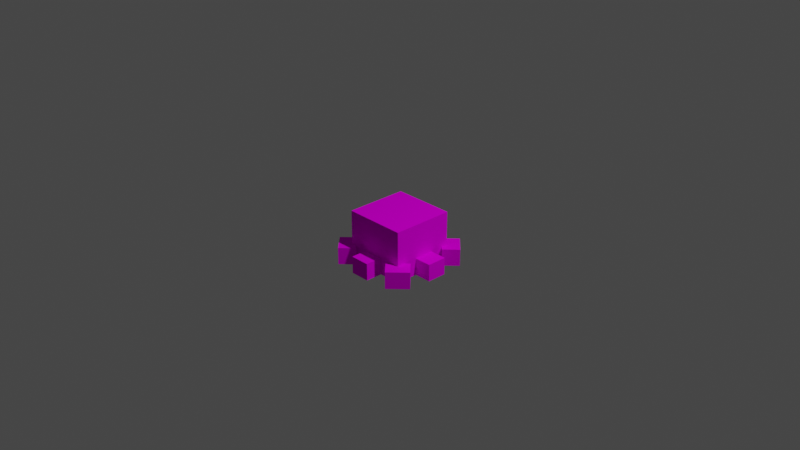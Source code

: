 # Source: plushies_octopus.blend  (saved by Blender 3.6.11; exported with 4.5.12 LTS)
import bpy
from mathutils import Matrix  # noqa: F401  (used for matrix-valued properties, if any)

bpy.ops.wm.read_factory_settings(use_empty=True)
scene = bpy.context.scene
scene.name = 'Scene'

# ---- collections
col_collection = bpy.data.collections.new('Collection'); scene.collection.children.link(col_collection)

# ---- images (referenced by path relative to the original .blend; pixels are not part of the script)
import os
ASSET_DIR = os.environ.get("B2B_ASSET_DIR", "")  # directory of the original .blend (textures are referenced by path, not embedded)
HERE = os.path.dirname(os.path.abspath(__file__))  # packed textures are extracted next to this script under _unpacked/

def load_image(name, relpath, width, height, colorspace="sRGB"):
    """Load a texture the original file referenced (path relative to the .blend, or extracted next to this script)."""
    p = next((c for c in (os.path.join(HERE, relpath), os.path.join(ASSET_DIR, relpath)) if relpath and os.path.exists(c)), "")
    if p:
        img = bpy.data.images.load(p, check_existing=True)
        img.name = name
    else:  # same state as the original file: an image datablock whose file is absent (Cycles renders it pink)
        img = bpy.data.images.new(name, width, height)
        img.source = "FILE"
        img.filepath = "//" + (relpath or name)
    img.colorspace_settings.name = colorspace
    return img
img_plushies_poulpe_png = load_image('plushies_poulpe.png', 'plushies_octopus.png', 1024, 1024, 'sRGB')

# ---- materials (node trees are filled in below, after node groups)
mat_m_1bd42bb8_005b_e137_f33b_ce8dce09661c = bpy.data.materials.new('m_1bd42bb8-005b-e137-f33b-ce8dce09661c')
mat_m_1bd42bb8_005b_e137_f33b_ce8dce09661c.use_transparent_shadow = False
mat_m_1bd42bb8_005b_e137_f33b_ce8dce09661c.roughness = 1.0

# ---- material node trees
mat_m_1bd42bb8_005b_e137_f33b_ce8dce09661c.use_nodes = True; mat_m_1bd42bb8_005b_e137_f33b_ce8dce09661c.node_tree.nodes.clear()
_N = mat_m_1bd42bb8_005b_e137_f33b_ce8dce09661c.node_tree.nodes; _L = mat_m_1bd42bb8_005b_e137_f33b_ce8dce09661c.node_tree.links
n0 = _N.new('ShaderNodeBsdfPrincipled'); n0.name = 'Principled BSDF'; n0.location = (0, 300)
n0.distribution = 'GGX'
n0.subsurface_method = 'RANDOM_WALK_SKIN'
n0.inputs[2].default_value = 1.0
n0.inputs[3].default_value = 1.45
n0.inputs[13].default_value = 0.0
n0.inputs[27].default_value = (0.0, 0.0, 0.0, 1.0)
n0.inputs[28].default_value = 1.0
n1 = _N.new('ShaderNodeOutputMaterial'); n1.name = 'Material Output'; n1.location = (280, 300)
n2 = _N.new('ShaderNodeTexImage'); n2.name = 'Image Texture'; n2.location = (-290, 280)
n2.image = img_plushies_poulpe_png
n2.interpolation = 'Closest'
_L.new(n0.outputs[0], n1.inputs[0])
_L.new(n2.outputs[0], n0.inputs[0])
n1.is_active_output = True

# ---- world
world_world = bpy.data.worlds.new('World'); scene.world = world_world
world_world.use_nodes = True; world_world.node_tree.nodes.clear()
_N = world_world.node_tree.nodes; _L = world_world.node_tree.links
n0 = _N.new('ShaderNodeOutputWorld'); n0.name = 'World Output'; n0.location = (300, 300)
n1 = _N.new('ShaderNodeBackground'); n1.name = 'Background'; n1.location = (10, 300)
n1.inputs[0].default_value = (0.05088, 0.05088, 0.05088, 1.0)
_L.new(n1.outputs[0], n0.inputs[0])
n0.is_active_output = True
world_world.color = (0.05088, 0.05088, 0.05088)
world_world.use_sun_shadow = False
world_world.sun_shadow_jitter_overblur = 0.0

# ---- cameras
cam_camera = bpy.data.cameras.new('Camera')
cam_camera.clip_end = 100.0
cam_camera.ortho_scale = 7.314

# ---- lights
light_light = bpy.data.lights.new('Light', 'POINT')
light_light.transmission_factor = 0.0
light_light.energy = 1000.0
light_light.shadow_soft_size = 0.1
light_light.shadow_maximum_resolution = 0.006
light_light.use_absolute_resolution = True

# ---- meshes
me_cube_041 = bpy.data.meshes.new('cube.041')
me_cube_041.from_pydata([(0.1562, -0.3125, 0.3125), (-0.0625, -0.3125, 0.3125), (0.1562, -0.5, 0.3125), (-0.0625, -0.5, 0.3125), (-0.0625, -0.3125, 0.5), (0.1562, -0.3125, 0.5), (-0.0625, -0.5, 0.5), (0.1562, -0.5, 0.5), (0.375, 0.0625, 0.3125), (0.375, 0.0625, -0.375), (0.375, -0.5, 0.3125), (0.375, -0.5, -0.375), (-0.3125, 0.0625, -0.375), (-0.3125, 0.0625, 0.3125), (-0.3125, -0.5, -0.375), (-0.3125, -0.5, 0.3125), (0.0625, -0.375, 0.0625), (0.0625, -0.375, -0.0625), (0.0625, -0.5, 0.0625), (0.0625, -0.5, -0.0625), (-0.0625, -0.375, -0.0625), (-0.0625, -0.375, 0.0625), (-0.0625, -0.5, -0.0625), (-0.0625, -0.5, 0.0625), (-0.3125, -0.3125, 0.0625), (-0.3125, -0.3125, -0.1562), (-0.3125, -0.5, 0.0625), (-0.3125, -0.5, -0.1562), (-0.5, -0.3125, -0.1562), (-0.5, -0.3125, 0.0625), (-0.5, -0.5, -0.1562), (-0.5, -0.5, 0.0625), (-0.1768, -0.3125, 0.3536), (-0.3536, -0.3125, 0.1768), (-0.1768, -0.5, 0.3536), (-0.3536, -0.5, 0.1768), (-0.4861, -0.3125, 0.3094), (-0.3094, -0.3125, 0.4861), (-0.4861, -0.5, 0.3094), (-0.3094, -0.5, 0.4861), (0.4419, -0.3125, 0.1768), (0.2652, -0.3125, 0.3536), (0.4419, -0.5, 0.1768), (0.2652, -0.5, 0.3536), (0.3977, -0.3125, 0.4861), (0.5745, -0.3125, 0.3094), (0.3977, -0.5, 0.4861), (0.5745, -0.5, 0.3094), (0.221, -0.3125, -0.3977), (0.3977, -0.3125, -0.221), (0.221, -0.5, -0.3977), (0.3977, -0.5, -0.221), (0.5303, -0.3125, -0.3536), (0.3536, -0.3125, -0.5303), (0.5303, -0.5, -0.3536), (0.3536, -0.5, -0.5303), (-0.3536, -0.3125, -0.2652), (-0.1768, -0.3125, -0.4419), (-0.3536, -0.5, -0.2652), (-0.1768, -0.5, -0.4419), (-0.3094, -0.3125, -0.5745), (-0.4861, -0.3125, -0.3977), (-0.3094, -0.5, -0.5745), (-0.4861, -0.5, -0.3977), (0.5625, -0.3125, 0.0625), (0.5625, -0.3125, -0.1562), (0.5625, -0.5, 0.0625), (0.5625, -0.5, -0.1562), (0.375, -0.3125, -0.1562), (0.375, -0.3125, 0.0625), (0.375, -0.5, -0.1562), (0.375, -0.5, 0.0625), (0.125, -0.3125, -0.5625), (-0.09375, -0.3125, -0.5625), (0.125, -0.5, -0.5625), (-0.09375, -0.5, -0.5625), (-0.09375, -0.3125, -0.375), (0.125, -0.3125, -0.375), (-0.09375, -0.5, -0.375), (0.125, -0.5, -0.375)], [], [(3, 6, 4, 1), (2, 3, 1, 0), (7, 2, 0, 5), (6, 7, 5, 4), (5, 0, 1, 4), (6, 3, 2, 7), (11, 14, 12, 9), (10, 11, 9, 8), (15, 10, 8, 13), (14, 15, 13, 12), (13, 8, 9, 12), (14, 11, 10, 15), (19, 22, 20, 17), (18, 19, 17, 16), (23, 18, 16, 21), (22, 23, 21, 20), (21, 16, 17, 20), (22, 19, 18, 23), (27, 30, 28, 25), (26, 27, 25, 24), (31, 26, 24, 29), (30, 31, 29, 28), (29, 24, 25, 28), (30, 27, 26, 31), (35, 38, 36, 33), (34, 35, 33, 32), (39, 34, 32, 37), (38, 39, 37, 36), (37, 32, 33, 36), (38, 35, 34, 39), (43, 46, 44, 41), (42, 43, 41, 40), (47, 42, 40, 45), (46, 47, 45, 44), (45, 40, 41, 44), (46, 43, 42, 47), (51, 54, 52, 49), (50, 51, 49, 48), (55, 50, 48, 53), (54, 55, 53, 52), (53, 48, 49, 52), (54, 51, 50, 55), (59, 62, 60, 57), (58, 59, 57, 56), (63, 58, 56, 61), (62, 63, 61, 60), (61, 56, 57, 60), (62, 59, 58, 63), (67, 70, 68, 65), (66, 67, 65, 64), (71, 66, 64, 69), (70, 71, 69, 68), (69, 64, 65, 68), (70, 67, 66, 71), (75, 78, 76, 73), (74, 75, 73, 72), (79, 74, 72, 77), (78, 79, 77, 76), (77, 72, 73, 76), (78, 75, 74, 79)])
_uv = me_cube_041.uv_layers.new(name='UVMap')
_uv.uv.foreach_set('vector', [0.3594, 0.4688, 0.4062, 0.4688, 0.4062, 0.5156, 0.3594, 0.5156, 0.4062, 0.9531, 0.4688, 0.9531, 0.4688, 1.0, 0.4062, 1.0, 0.4531, 0.4688, 0.5, 0.4688, 0.5, 0.5156, 0.4531, 0.5156, 0.4062, 0.9062, 0.4688, 0.9062, 0.4688, 0.9531, 0.4062, 0.9531, 0.4531, 0.8125, 0.4062, 0.8125, 0.4062, 0.75, 0.4531, 0.75, 0.4531, 0.6875, 0.4062, 0.6875, 0.4062, 0.75, 0.4531, 0.75, 0.1719, 0.8594, 0.3438, 0.8594, 0.3438, 1.0, 0.1719, 1.0, 0.1719, 0.7188, 0.3438, 0.7188, 0.3438, 0.8594, 0.1719, 0.8594, 0.1719, 0.5781, 0.3438, 0.5781, 0.3438, 0.7188, 0.1719, 0.7188, 0.0, 0.5156, 0.1719, 0.5156, 0.1719, 0.6562, 0.0, 0.6562, 0.1719, 1.0, 0.0, 1.0, 0.0, 0.8281, 0.1719, 0.8281, 0.1719, 0.6562, 0.0, 0.6562, 0.0, 0.8281, 0.1719, 0.8281, 0.1406, 0.4844, 0.1719, 0.4844, 0.1719, 0.5156, 0.1406, 0.5156, 0.1406, 0.4531, 0.1719, 0.4531, 0.1719, 0.4844, 0.1406, 0.4844, 0.5156, 0.7812, 0.5469, 0.7812, 0.5469, 0.8125, 0.5156, 0.8125, 0.5156, 0.75, 0.5469, 0.75, 0.5469, 0.7812, 0.5156, 0.7812, 0.03125, 0.4688, 0.0, 0.4688, 0.0, 0.4375, 0.03125, 0.4375, 0.5625, 0.9688, 0.5312, 0.9688, 0.5312, 1.0, 0.5625, 1.0, 0.0, 0.4688, 0.04688, 0.4688, 0.04688, 0.5156, 0.0, 0.5156, 0.3438, 0.9531, 0.4062, 0.9531, 0.4062, 1.0, 0.3438, 1.0, 0.04688, 0.4688, 0.09375, 0.4688, 0.09375, 0.5156, 0.04688, 0.5156, 0.3438, 0.9062, 0.4062, 0.9062, 0.4062, 0.9531, 0.3438, 0.9531, 0.3906, 0.9062, 0.3438, 0.9062, 0.3438, 0.8438, 0.3906, 0.8438, 0.3906, 0.7812, 0.3438, 0.7812, 0.3438, 0.8438, 0.3906, 0.8438, 0.5, 0.8594, 0.5469, 0.8594, 0.5469, 0.9062, 0.5, 0.9062, 0.1719, 0.5312, 0.2344, 0.5312, 0.2344, 0.5781, 0.1719, 0.5781, 0.5, 0.7031, 0.5469, 0.7031, 0.5469, 0.75, 0.5, 0.75, 0.2344, 0.5312, 0.2969, 0.5312, 0.2969, 0.5781, 0.2344, 0.5781, 0.3438, 0.5781, 0.2969, 0.5781, 0.2969, 0.5156, 0.3438, 0.5156, 0.4844, 0.625, 0.4375, 0.625, 0.4375, 0.6875, 0.4844, 0.6875, 0.5, 0.5938, 0.5469, 0.5938, 0.5469, 0.6406, 0.5, 0.6406, 0.3438, 0.5156, 0.4062, 0.5156, 0.4062, 0.5625, 0.3438, 0.5625, 0.4062, 0.4531, 0.4531, 0.4531, 0.4531, 0.5, 0.4062, 0.5, 0.4375, 0.5781, 0.5, 0.5781, 0.5, 0.625, 0.4375, 0.625, 0.4531, 0.5625, 0.4062, 0.5625, 0.4062, 0.5, 0.4531, 0.5, 0.5, 0.8438, 0.4531, 0.8438, 0.4531, 0.9062, 0.5, 0.9062, 0.5, 0.5469, 0.5469, 0.5469, 0.5469, 0.5938, 0.5, 0.5938, 0.4531, 0.7969, 0.5156, 0.7969, 0.5156, 0.8438, 0.4531, 0.8438, 0.5, 0.5, 0.5469, 0.5, 0.5469, 0.5469, 0.5, 0.5469, 0.4531, 0.75, 0.5156, 0.75, 0.5156, 0.7969, 0.4531, 0.7969, 0.5, 0.75, 0.4531, 0.75, 0.4531, 0.6875, 0.5, 0.6875, 0.5, 0.5156, 0.4531, 0.5156, 0.4531, 0.5781, 0.5, 0.5781, 0.5, 0.4531, 0.5469, 0.4531, 0.5469, 0.5, 0.5, 0.5, 0.4688, 0.9531, 0.5312, 0.9531, 0.5312, 1.0, 0.4688, 1.0, 0.5156, 0.8125, 0.5625, 0.8125, 0.5625, 0.8594, 0.5156, 0.8594, 0.4688, 0.9062, 0.5312, 0.9062, 0.5312, 0.9531, 0.4688, 0.9531, 0.2188, 0.5312, 0.1719, 0.5312, 0.1719, 0.4688, 0.2188, 0.4688, 0.2656, 0.4688, 0.2188, 0.4688, 0.2188, 0.5312, 0.2656, 0.5312, 0.09375, 0.4688, 0.1406, 0.4688, 0.1406, 0.5156, 0.09375, 0.5156, 0.3438, 0.7344, 0.4062, 0.7344, 0.4062, 0.7812, 0.3438, 0.7812, 0.2656, 0.4688, 0.3125, 0.4688, 0.3125, 0.5156, 0.2656, 0.5156, 0.3438, 0.6875, 0.4062, 0.6875, 0.4062, 0.7344, 0.3438, 0.7344, 0.3906, 0.6875, 0.3438, 0.6875, 0.3438, 0.625, 0.3906, 0.625, 0.3906, 0.5625, 0.3438, 0.5625, 0.3438, 0.625, 0.3906, 0.625, 0.3125, 0.4688, 0.3594, 0.4688, 0.3594, 0.5156, 0.3125, 0.5156, 0.3906, 0.8594, 0.4531, 0.8594, 0.4531, 0.9062, 0.3906, 0.9062, 0.4844, 0.6406, 0.5312, 0.6406, 0.5312, 0.6875, 0.4844, 0.6875, 0.3906, 0.8125, 0.4531, 0.8125, 0.4531, 0.8594, 0.3906, 0.8594, 0.4375, 0.6875, 0.3906, 0.6875, 0.3906, 0.625, 0.4375, 0.625, 0.4375, 0.5625, 0.3906, 0.5625, 0.3906, 0.625, 0.4375, 0.625])
me_cube_041.materials.append(mat_m_1bd42bb8_005b_e137_f33b_ce8dce09661c)
me_cube_041.update()
me_cube_041.normals_split_custom_set([tuple(v) for v in zip(*[iter([-1.0, 0.0, 0.0, -1.0, 0.0, 0.0, -1.0, 0.0, 0.0, -1.0, 0.0, 0.0, 0.0, 0.0, -1.0, 0.0, 0.0, -1.0, 0.0, 0.0, -1.0, 0.0, 0.0, -1.0, 1.0, 0.0, 0.0, 1.0, 0.0, 0.0, 1.0, 0.0, 0.0, 1.0, 0.0, 0.0, 0.0, 0.0, 1.0, 0.0, 0.0, 1.0, 0.0, 0.0, 1.0, 0.0, 0.0, 1.0, 0.0, 1.0, 0.0, 0.0, 1.0, 0.0, 0.0, 1.0, 0.0, 0.0, 1.0, 0.0, 0.0, -1.0, 0.0, 0.0, -1.0, 0.0, 0.0, -1.0, 0.0, 0.0, -1.0, 0.0, 0.0, 0.0, -1.0, 0.0, 0.0, -1.0, 0.0, 0.0, -1.0, 0.0, 0.0, -1.0, 1.0, 0.0, 0.0, 1.0, 0.0, 0.0, 1.0, 0.0, 0.0, 1.0, 0.0, 0.0, 0.0, 0.0, 1.0, 0.0, 0.0, 1.0, 0.0, 0.0, 1.0, 0.0, 0.0, 1.0, -1.0, 0.0, 0.0, -1.0, 0.0, 0.0, -1.0, 0.0, 0.0, -1.0, 0.0, 0.0, 0.0, 1.0, 0.0, 0.0, 1.0, 0.0, 0.0, 1.0, 0.0, 0.0, 1.0, 0.0, 0.0, -1.0, 0.0, 0.0, -1.0, 0.0, 0.0, -1.0, 0.0, 0.0, -1.0, 0.0, 0.0, 0.0, -1.0, 0.0, 0.0, -1.0, 0.0, 0.0, -1.0, 0.0, 0.0, -1.0, 1.0, 0.0, 0.0, 1.0, 0.0, 0.0, 1.0, 0.0, 0.0, 1.0, 0.0, 0.0, 0.0, 0.0, 1.0, 0.0, 0.0, 1.0, 0.0, 0.0, 1.0, 0.0, 0.0, 1.0, -1.0, 0.0, 0.0, -1.0, 0.0, 0.0, -1.0, 0.0, 0.0, -1.0, 0.0, 0.0, 0.0, 1.0, 0.0, 0.0, 1.0, 0.0, 0.0, 1.0, 0.0, 0.0, 1.0, 0.0, 0.0, -1.0, 0.0, 0.0, -1.0, 0.0, 0.0, -1.0, 0.0, 0.0, -1.0, 0.0, 0.0, 0.0, -1.0, 0.0, 0.0, -1.0, 0.0, 0.0, -1.0, 0.0, 0.0, -1.0, 1.0, 0.0, 0.0, 1.0, 0.0, 0.0, 1.0, 0.0, 0.0, 1.0, 0.0, 0.0, 0.0, 0.0, 1.0, 0.0, 0.0, 1.0, 0.0, 0.0, 1.0, 0.0, 0.0, 1.0, -1.0, 0.0, 0.0, -1.0, 0.0, 0.0, -1.0, 0.0, 0.0, -1.0, 0.0, 0.0, 0.0, 1.0, 0.0, 0.0, 1.0, 0.0, 0.0, 1.0, 0.0, 0.0, 1.0, 0.0, 0.0, -1.0, 0.0, 0.0, -1.0, 0.0, 0.0, -1.0, 0.0, 0.0, -1.0, 0.0, -0.7071, 0.0, -0.7071, -0.7071, 0.0, -0.7071, -0.7071, 0.0, -0.7071, -0.7071, 0.0, -0.7071, 0.7071, 0.0, -0.7071, 0.7071, 0.0, -0.7071, 0.7071, 0.0, -0.7071, 0.7071, 0.0, -0.7071, 0.7071, 0.0, 0.7071, 0.7071, 0.0, 0.7071, 0.7071, 0.0, 0.7071, 0.7071, 0.0, 0.7071, -0.7071, 0.0, 0.7071, -0.7071, 0.0, 0.7071, -0.7071, 0.0, 0.7071, -0.7071, 0.0, 0.7071, 0.0, 1.0, 0.0, 0.0, 1.0, 0.0, 0.0, 1.0, 0.0, 0.0, 1.0, 0.0, 0.0, -1.0, 0.0, 0.0, -1.0, 0.0, 0.0, -1.0, 0.0, 0.0, -1.0, 0.0, -0.7071, 0.0, 0.7071, -0.7071, 0.0, 0.7071, -0.7071, 0.0, 0.7071, -0.7071, 0.0, 0.7071, -0.7071, 0.0, -0.7071, -0.7071, 0.0, -0.7071, -0.7071, 0.0, -0.7071, -0.7071, 0.0, -0.7071, 0.7071, 0.0, -0.7071, 0.7071, 0.0, -0.7071, 0.7071, 0.0, -0.7071, 0.7071, 0.0, -0.7071, 0.7071, 0.0, 0.7071, 0.7071, 0.0, 0.7071, 0.7071, 0.0, 0.7071, 0.7071, 0.0, 0.7071, 0.0, 1.0, 0.0, 0.0, 1.0, 0.0, 0.0, 1.0, 0.0, 0.0, 1.0, 0.0, 0.0, -1.0, 0.0, 0.0, -1.0, 0.0, 0.0, -1.0, 0.0, 0.0, -1.0, 0.0, 0.7071, 0.0, 0.7071, 0.7071, 0.0, 0.7071, 0.7071, 0.0, 0.7071, 0.7071, 0.0, 0.7071, -0.7071, 0.0, 0.7071, -0.7071, 0.0, 0.7071, -0.7071, 0.0, 0.7071, -0.7071, 0.0, 0.7071, -0.7071, 0.0, -0.7071, -0.7071, 0.0, -0.7071, -0.7071, 0.0, -0.7071, -0.7071, 0.0, -0.7071, 0.7071, 0.0, -0.7071, 0.7071, 0.0, -0.7071, 0.7071, 0.0, -0.7071, 0.7071, 0.0, -0.7071, 0.0, 1.0, 0.0, 0.0, 1.0, 0.0, 0.0, 1.0, 0.0, 0.0, 1.0, 0.0, 0.0, -1.0, 0.0, 0.0, -1.0, 0.0, 0.0, -1.0, 0.0, 0.0, -1.0, 0.0, 0.7071, 0.0, -0.7071, 0.7071, 0.0, -0.7071, 0.7071, 0.0, -0.7071, 0.7071, 0.0, -0.7071, 0.7071, 0.0, 0.7071, 0.7071, 0.0, 0.7071, 0.7071, 0.0, 0.7071, 0.7071, 0.0, 0.7071, -0.7071, 0.0, 0.7071, -0.7071, 0.0, 0.7071, -0.7071, 0.0, 0.7071, -0.7071, 0.0, 0.7071, -0.7071, 0.0, -0.7071, -0.7071, 0.0, -0.7071, -0.7071, 0.0, -0.7071, -0.7071, 0.0, -0.7071, 0.0, 1.0, 7.947e-08, 0.0, 1.0, 7.947e-08, 0.0, 1.0, 7.947e-08, 0.0, 1.0, 7.947e-08, 0.0, -1.0, -1.589e-07, 0.0, -1.0, -1.589e-07, 0.0, -1.0, -1.589e-07, 0.0, -1.0, -1.589e-07, 0.0, 0.0, -1.0, 0.0, 0.0, -1.0, 0.0, 0.0, -1.0, 0.0, 0.0, -1.0, 1.0, 0.0, 0.0, 1.0, 0.0, 0.0, 1.0, 0.0, 0.0, 1.0, 0.0, 0.0, 0.0, 0.0, 1.0, 0.0, 0.0, 1.0, 0.0, 0.0, 1.0, 0.0, 0.0, 1.0, -1.0, 0.0, 0.0, -1.0, 0.0, 0.0, -1.0, 0.0, 0.0, -1.0, 0.0, 0.0, 0.0, 1.0, 0.0, 0.0, 1.0, 0.0, 0.0, 1.0, 0.0, 0.0, 1.0, 0.0, 0.0, -1.0, 0.0, 0.0, -1.0, 0.0, 0.0, -1.0, 0.0, 0.0, -1.0, 0.0, -1.0, 0.0, 0.0, -1.0, 0.0, 0.0, -1.0, 0.0, 0.0, -1.0, 0.0, 0.0, 0.0, 0.0, -1.0, 0.0, 0.0, -1.0, 0.0, 0.0, -1.0, 0.0, 0.0, -1.0, 1.0, 0.0, 0.0, 1.0, 0.0, 0.0, 1.0, 0.0, 0.0, 1.0, 0.0, 0.0, 0.0, 0.0, 1.0, 0.0, 0.0, 1.0, 0.0, 0.0, 1.0, 0.0, 0.0, 1.0, 0.0, 1.0, 0.0, 0.0, 1.0, 0.0, 0.0, 1.0, 0.0, 0.0, 1.0, 0.0, 0.0, -1.0, 0.0, 0.0, -1.0, 0.0, 0.0, -1.0, 0.0, 0.0, -1.0, 0.0])] * 3)])

# ---- objects
ob_light = bpy.data.objects.new('Light', light_light)
ob_camera = bpy.data.objects.new('Camera', cam_camera)
ob_cube_009 = bpy.data.objects.new('cube.009', me_cube_041)

# ---- transforms, parenting, visibility, modifiers, constraints
ob_light.location = (4.076, 1.005, 5.904)
ob_light.rotation_euler = (0.6503, 0.05522, 1.866)
ob_light.lock_rotations_4d = False
ob_light.empty_display_type = 'ARROWS'
ob_light.color = (0.0, 0.0, 0.0, 0.0)
ob_light.lineart.crease_threshold = 0.0
ob_camera.location = (7.359, -6.926, 4.958)
ob_camera.rotation_euler = (1.109, 0.0, 0.8149)
ob_camera.lock_rotations_4d = False
ob_camera.empty_display_type = 'ARROWS'
ob_camera.color = (0.0, 0.0, 0.0, 0.0)
ob_camera.display_type = 'WIRE'
ob_camera.lineart.crease_threshold = 0.0
ob_cube_009.location = (0.0, 0.0, 0.0)
ob_cube_009.rotation_euler = (1.571, -0.0, 1.571)

# ---- collection membership
col_collection.objects.link(ob_light)
col_collection.objects.link(ob_camera)
col_collection.objects.link(ob_cube_009)

# ---- scene / render settings (as saved in the file)
scene.camera = ob_camera
scene.frame_start = 1; scene.frame_end = 250; scene.frame_set(1)
scene.render.engine = 'BLENDER_EEVEE_NEXT'
scene.cycles.sampling_pattern = 'TABULATED_SOBOL'
scene.view_settings.view_transform = 'Filmic'
bpy.context.view_layer.update()
